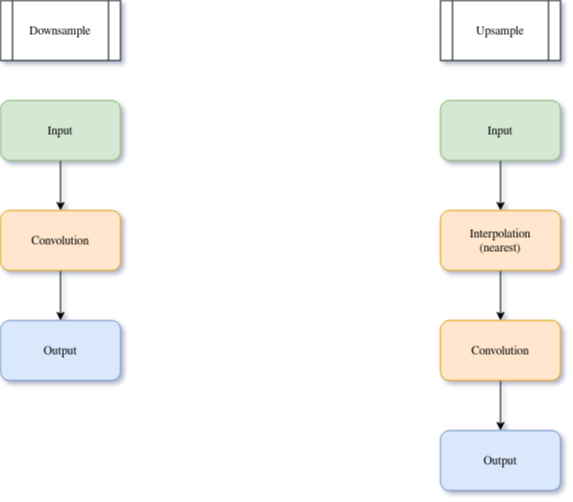

The diagram above was exported from draw.io. Its source (the exported page's mxGraphModel, read from the mxfile embedded in the PNG):
<mxGraphModel dx="869" dy="612" grid="1" gridSize="10" guides="1" tooltips="1" connect="1" arrows="1" fold="1" page="1" pageScale="1" pageWidth="850" pageHeight="1100" math="0" shadow="1">
  <root>
    <mxCell id="0" />
    <mxCell id="1" parent="0" />
    <mxCell id="oEHOq3VGEUbCFvJvwiQ8-14" style="edgeStyle=orthogonalEdgeStyle;rounded=0;orthogonalLoop=1;jettySize=auto;html=1;exitX=0.5;exitY=1;exitDx=0;exitDy=0;entryX=0.5;entryY=0;entryDx=0;entryDy=0;" edge="1" parent="1" source="oEHOq3VGEUbCFvJvwiQ8-1" target="oEHOq3VGEUbCFvJvwiQ8-12">
      <mxGeometry relative="1" as="geometry" />
    </mxCell>
    <mxCell id="oEHOq3VGEUbCFvJvwiQ8-1" value="Input" style="rounded=1;whiteSpace=wrap;html=1;fillColor=#d5e8d4;strokeColor=#82b366;" vertex="1" parent="1">
      <mxGeometry x="590" y="120" width="120" height="60" as="geometry" />
    </mxCell>
    <mxCell id="oEHOq3VGEUbCFvJvwiQ8-10" style="edgeStyle=orthogonalEdgeStyle;rounded=0;orthogonalLoop=1;jettySize=auto;html=1;exitX=0.5;exitY=1;exitDx=0;exitDy=0;entryX=0.5;entryY=0;entryDx=0;entryDy=0;" edge="1" parent="1" source="oEHOq3VGEUbCFvJvwiQ8-2" target="oEHOq3VGEUbCFvJvwiQ8-8">
      <mxGeometry relative="1" as="geometry" />
    </mxCell>
    <mxCell id="oEHOq3VGEUbCFvJvwiQ8-2" value="Input" style="rounded=1;whiteSpace=wrap;html=1;fillColor=#d5e8d4;strokeColor=#82b366;" vertex="1" parent="1">
      <mxGeometry x="150" y="120" width="120" height="60" as="geometry" />
    </mxCell>
    <mxCell id="oEHOq3VGEUbCFvJvwiQ8-3" value="Downsample" style="shape=process;whiteSpace=wrap;html=1;backgroundOutline=1;" vertex="1" parent="1">
      <mxGeometry x="150" y="20" width="120" height="60" as="geometry" />
    </mxCell>
    <mxCell id="oEHOq3VGEUbCFvJvwiQ8-7" value="Upsample" style="shape=process;whiteSpace=wrap;html=1;backgroundOutline=1;" vertex="1" parent="1">
      <mxGeometry x="590" y="20" width="120" height="60" as="geometry" />
    </mxCell>
    <mxCell id="oEHOq3VGEUbCFvJvwiQ8-11" style="edgeStyle=orthogonalEdgeStyle;rounded=0;orthogonalLoop=1;jettySize=auto;html=1;exitX=0.5;exitY=1;exitDx=0;exitDy=0;entryX=0.5;entryY=0;entryDx=0;entryDy=0;" edge="1" parent="1" source="oEHOq3VGEUbCFvJvwiQ8-8" target="oEHOq3VGEUbCFvJvwiQ8-9">
      <mxGeometry relative="1" as="geometry" />
    </mxCell>
    <mxCell id="oEHOq3VGEUbCFvJvwiQ8-8" value="Convolution" style="rounded=1;whiteSpace=wrap;html=1;fillColor=#ffe6cc;strokeColor=#d79b00;" vertex="1" parent="1">
      <mxGeometry x="150" y="230" width="120" height="60" as="geometry" />
    </mxCell>
    <mxCell id="oEHOq3VGEUbCFvJvwiQ8-9" value="Output" style="rounded=1;whiteSpace=wrap;html=1;fillColor=#dae8fc;strokeColor=#6c8ebf;" vertex="1" parent="1">
      <mxGeometry x="150" y="340" width="120" height="60" as="geometry" />
    </mxCell>
    <mxCell id="oEHOq3VGEUbCFvJvwiQ8-15" style="edgeStyle=orthogonalEdgeStyle;rounded=0;orthogonalLoop=1;jettySize=auto;html=1;exitX=0.5;exitY=1;exitDx=0;exitDy=0;entryX=0.5;entryY=0;entryDx=0;entryDy=0;" edge="1" parent="1" source="oEHOq3VGEUbCFvJvwiQ8-12" target="oEHOq3VGEUbCFvJvwiQ8-13">
      <mxGeometry relative="1" as="geometry" />
    </mxCell>
    <mxCell id="oEHOq3VGEUbCFvJvwiQ8-12" value="Interpolation&lt;br&gt;(nearest)" style="rounded=1;whiteSpace=wrap;html=1;fillColor=#ffe6cc;strokeColor=#d79b00;" vertex="1" parent="1">
      <mxGeometry x="590" y="230" width="120" height="60" as="geometry" />
    </mxCell>
    <mxCell id="oEHOq3VGEUbCFvJvwiQ8-17" style="edgeStyle=orthogonalEdgeStyle;rounded=0;orthogonalLoop=1;jettySize=auto;html=1;exitX=0.5;exitY=1;exitDx=0;exitDy=0;entryX=0.5;entryY=0;entryDx=0;entryDy=0;" edge="1" parent="1" source="oEHOq3VGEUbCFvJvwiQ8-13" target="oEHOq3VGEUbCFvJvwiQ8-16">
      <mxGeometry relative="1" as="geometry" />
    </mxCell>
    <mxCell id="oEHOq3VGEUbCFvJvwiQ8-13" value="Convolution" style="rounded=1;whiteSpace=wrap;html=1;fillColor=#ffe6cc;strokeColor=#d79b00;" vertex="1" parent="1">
      <mxGeometry x="590" y="340" width="120" height="60" as="geometry" />
    </mxCell>
    <mxCell id="oEHOq3VGEUbCFvJvwiQ8-16" value="Output" style="rounded=1;whiteSpace=wrap;html=1;fillColor=#dae8fc;strokeColor=#6c8ebf;" vertex="1" parent="1">
      <mxGeometry x="590" y="450" width="120" height="60" as="geometry" />
    </mxCell>
  </root>
</mxGraphModel>